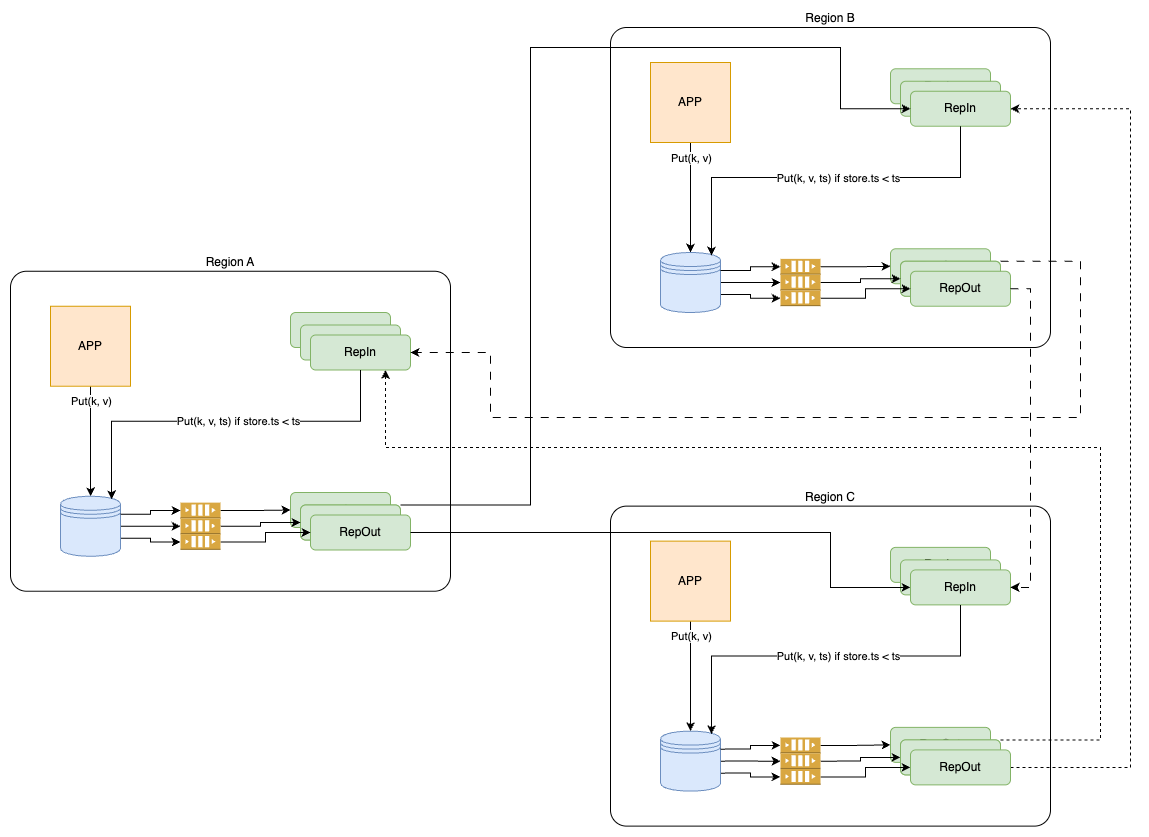

The diagram above was exported from draw.io. Its source (the exported page's mxGraphModel, read from the mxfile embedded in the PNG):
<mxGraphModel dx="1018" dy="782" grid="1" gridSize="10" guides="1" tooltips="1" connect="1" arrows="0" fold="1" page="1" pageScale="1" pageWidth="850" pageHeight="1100" math="0" shadow="0">
  <root>
    <mxCell id="0" />
    <mxCell id="1" parent="0" />
    <mxCell id="2" value="Region A" style="rounded=1;whiteSpace=wrap;html=1;verticalAlign=bottom;labelPosition=center;verticalLabelPosition=top;align=center;arcSize=5;" vertex="1" parent="1">
      <mxGeometry x="160" y="2323.75" width="440" height="320" as="geometry" />
    </mxCell>
    <mxCell id="3" style="edgeStyle=orthogonalEdgeStyle;rounded=0;orthogonalLoop=1;jettySize=auto;html=1;exitX=0.5;exitY=1;exitDx=0;exitDy=0;entryX=0.5;entryY=0;entryDx=0;entryDy=0;" edge="1" source="5" target="8" parent="1">
      <mxGeometry relative="1" as="geometry" />
    </mxCell>
    <mxCell id="4" value="Put(k, v)" style="edgeLabel;html=1;align=center;verticalAlign=middle;resizable=0;points=[];" vertex="1" connectable="0" parent="3">
      <mxGeometry x="-0.1" relative="1" as="geometry">
        <mxPoint y="-35" as="offset" />
      </mxGeometry>
    </mxCell>
    <mxCell id="5" value="APP" style="whiteSpace=wrap;html=1;aspect=fixed;fillColor=#ffe6cc;strokeColor=#d79b00;" vertex="1" parent="1">
      <mxGeometry x="200" y="2358.75" width="80" height="80" as="geometry" />
    </mxCell>
    <mxCell id="6" style="edgeStyle=orthogonalEdgeStyle;rounded=0;orthogonalLoop=1;jettySize=auto;html=1;exitX=1;exitY=0.5;exitDx=0;exitDy=0;" edge="1" source="8" target="22" parent="1">
      <mxGeometry relative="1" as="geometry" />
    </mxCell>
    <mxCell id="7" style="edgeStyle=orthogonalEdgeStyle;rounded=0;orthogonalLoop=1;jettySize=auto;html=1;exitX=1;exitY=0.7;exitDx=0;exitDy=0;" edge="1" source="8" target="24" parent="1">
      <mxGeometry relative="1" as="geometry" />
    </mxCell>
    <mxCell id="8" value="" style="shape=datastore;whiteSpace=wrap;html=1;fillColor=#dae8fc;strokeColor=#6c8ebf;" vertex="1" parent="1">
      <mxGeometry x="210" y="2548.75" width="60" height="60" as="geometry" />
    </mxCell>
    <mxCell id="9" value="RepIn" style="rounded=1;whiteSpace=wrap;html=1;fillColor=#d5e8d4;strokeColor=#82b366;" vertex="1" parent="1">
      <mxGeometry x="440" y="2365" width="100" height="35" as="geometry" />
    </mxCell>
    <mxCell id="10" value="RepOut" style="rounded=1;whiteSpace=wrap;html=1;fillColor=#d5e8d4;strokeColor=#82b366;" vertex="1" parent="1">
      <mxGeometry x="440" y="2545" width="100" height="35" as="geometry" />
    </mxCell>
    <mxCell id="11" value="RepIn" style="rounded=1;whiteSpace=wrap;html=1;fillColor=#d5e8d4;strokeColor=#82b366;" vertex="1" parent="1">
      <mxGeometry x="450" y="2377.5" width="100" height="35" as="geometry" />
    </mxCell>
    <mxCell id="12" value="RepIn" style="rounded=1;whiteSpace=wrap;html=1;fillColor=#d5e8d4;strokeColor=#82b366;" vertex="1" parent="1">
      <mxGeometry x="460" y="2387.5" width="100" height="35" as="geometry" />
    </mxCell>
    <mxCell id="13" value="RepOut" style="rounded=1;whiteSpace=wrap;html=1;fillColor=#d5e8d4;strokeColor=#82b366;" vertex="1" parent="1">
      <mxGeometry x="450" y="2557.5" width="100" height="35" as="geometry" />
    </mxCell>
    <mxCell id="14" value="RepOut" style="rounded=1;whiteSpace=wrap;html=1;fillColor=#d5e8d4;strokeColor=#82b366;" vertex="1" parent="1">
      <mxGeometry x="450" y="2557.5" width="100" height="35" as="geometry" />
    </mxCell>
    <mxCell id="15" value="RepOut" style="rounded=1;whiteSpace=wrap;html=1;fillColor=#d5e8d4;strokeColor=#82b366;" vertex="1" parent="1">
      <mxGeometry x="460" y="2567.5" width="100" height="35" as="geometry" />
    </mxCell>
    <mxCell id="16" style="edgeStyle=orthogonalEdgeStyle;rounded=0;orthogonalLoop=1;jettySize=auto;html=1;exitX=0.5;exitY=1;exitDx=0;exitDy=0;entryX=0.85;entryY=0.05;entryDx=0;entryDy=0;entryPerimeter=0;" edge="1" source="12" target="8" parent="1">
      <mxGeometry relative="1" as="geometry">
        <Array as="points">
          <mxPoint x="510" y="2473.75" />
          <mxPoint x="261" y="2473.75" />
        </Array>
      </mxGeometry>
    </mxCell>
    <mxCell id="17" value="Put(k, v, ts) if store.ts &amp;lt; ts" style="edgeLabel;html=1;align=center;verticalAlign=middle;resizable=0;points=[];" vertex="1" connectable="0" parent="16">
      <mxGeometry x="-0.0816" relative="1" as="geometry">
        <mxPoint as="offset" />
      </mxGeometry>
    </mxCell>
    <mxCell id="18" style="edgeStyle=orthogonalEdgeStyle;rounded=0;orthogonalLoop=1;jettySize=auto;html=1;exitX=1;exitY=0.5;exitDx=0;exitDy=0;exitPerimeter=0;entryX=0;entryY=0.5;entryDx=0;entryDy=0;" edge="1" source="19" target="10" parent="1">
      <mxGeometry relative="1" as="geometry" />
    </mxCell>
    <mxCell id="19" value="" style="outlineConnect=0;dashed=0;verticalLabelPosition=bottom;verticalAlign=top;align=center;html=1;shape=mxgraph.aws3.queue;fillColor=#D9A741;gradientColor=none;" vertex="1" parent="1">
      <mxGeometry x="330" y="2555.13" width="40" height="15.75" as="geometry" />
    </mxCell>
    <mxCell id="20" style="edgeStyle=orthogonalEdgeStyle;rounded=0;orthogonalLoop=1;jettySize=auto;html=1;exitX=1;exitY=0.3;exitDx=0;exitDy=0;entryX=0;entryY=0.5;entryDx=0;entryDy=0;entryPerimeter=0;" edge="1" source="8" target="19" parent="1">
      <mxGeometry relative="1" as="geometry" />
    </mxCell>
    <mxCell id="21" style="edgeStyle=orthogonalEdgeStyle;rounded=0;orthogonalLoop=1;jettySize=auto;html=1;exitX=1;exitY=0.5;exitDx=0;exitDy=0;exitPerimeter=0;entryX=0;entryY=0.5;entryDx=0;entryDy=0;" edge="1" source="22" target="14" parent="1">
      <mxGeometry relative="1" as="geometry" />
    </mxCell>
    <mxCell id="22" value="" style="outlineConnect=0;dashed=0;verticalLabelPosition=bottom;verticalAlign=top;align=center;html=1;shape=mxgraph.aws3.queue;fillColor=#D9A741;gradientColor=none;" vertex="1" parent="1">
      <mxGeometry x="330" y="2570.88" width="40" height="15.75" as="geometry" />
    </mxCell>
    <mxCell id="23" style="edgeStyle=orthogonalEdgeStyle;rounded=0;orthogonalLoop=1;jettySize=auto;html=1;exitX=1;exitY=0.5;exitDx=0;exitDy=0;exitPerimeter=0;entryX=0;entryY=0.5;entryDx=0;entryDy=0;" edge="1" source="24" target="15" parent="1">
      <mxGeometry relative="1" as="geometry" />
    </mxCell>
    <mxCell id="24" value="" style="outlineConnect=0;dashed=0;verticalLabelPosition=bottom;verticalAlign=top;align=center;html=1;shape=mxgraph.aws3.queue;fillColor=#D9A741;gradientColor=none;" vertex="1" parent="1">
      <mxGeometry x="330" y="2586.63" width="40" height="15.75" as="geometry" />
    </mxCell>
    <mxCell id="25" value="Region B" style="rounded=1;whiteSpace=wrap;html=1;verticalAlign=bottom;labelPosition=center;verticalLabelPosition=top;align=center;arcSize=5;" vertex="1" parent="1">
      <mxGeometry x="760" y="2080" width="440" height="320" as="geometry" />
    </mxCell>
    <mxCell id="26" style="edgeStyle=orthogonalEdgeStyle;rounded=0;orthogonalLoop=1;jettySize=auto;html=1;exitX=0.5;exitY=1;exitDx=0;exitDy=0;entryX=0.5;entryY=0;entryDx=0;entryDy=0;" edge="1" source="28" target="31" parent="1">
      <mxGeometry relative="1" as="geometry" />
    </mxCell>
    <mxCell id="27" value="Put(k, v)" style="edgeLabel;html=1;align=center;verticalAlign=middle;resizable=0;points=[];" vertex="1" connectable="0" parent="26">
      <mxGeometry x="-0.1" relative="1" as="geometry">
        <mxPoint y="-35" as="offset" />
      </mxGeometry>
    </mxCell>
    <mxCell id="28" value="APP" style="whiteSpace=wrap;html=1;aspect=fixed;fillColor=#ffe6cc;strokeColor=#d79b00;" vertex="1" parent="1">
      <mxGeometry x="800" y="2115" width="80" height="80" as="geometry" />
    </mxCell>
    <mxCell id="29" style="edgeStyle=orthogonalEdgeStyle;rounded=0;orthogonalLoop=1;jettySize=auto;html=1;exitX=1;exitY=0.5;exitDx=0;exitDy=0;" edge="1" source="31" target="45" parent="1">
      <mxGeometry relative="1" as="geometry" />
    </mxCell>
    <mxCell id="30" style="edgeStyle=orthogonalEdgeStyle;rounded=0;orthogonalLoop=1;jettySize=auto;html=1;exitX=1;exitY=0.7;exitDx=0;exitDy=0;" edge="1" source="31" target="47" parent="1">
      <mxGeometry relative="1" as="geometry" />
    </mxCell>
    <mxCell id="31" value="" style="shape=datastore;whiteSpace=wrap;html=1;fillColor=#dae8fc;strokeColor=#6c8ebf;" vertex="1" parent="1">
      <mxGeometry x="810" y="2305" width="60" height="60" as="geometry" />
    </mxCell>
    <mxCell id="32" value="RepIn" style="rounded=1;whiteSpace=wrap;html=1;fillColor=#d5e8d4;strokeColor=#82b366;" vertex="1" parent="1">
      <mxGeometry x="1040" y="2121.25" width="100" height="35" as="geometry" />
    </mxCell>
    <mxCell id="33" value="RepOut" style="rounded=1;whiteSpace=wrap;html=1;fillColor=#d5e8d4;strokeColor=#82b366;" vertex="1" parent="1">
      <mxGeometry x="1040" y="2301.25" width="100" height="35" as="geometry" />
    </mxCell>
    <mxCell id="34" value="RepIn" style="rounded=1;whiteSpace=wrap;html=1;fillColor=#d5e8d4;strokeColor=#82b366;" vertex="1" parent="1">
      <mxGeometry x="1050" y="2133.75" width="100" height="35" as="geometry" />
    </mxCell>
    <mxCell id="35" value="RepIn" style="rounded=1;whiteSpace=wrap;html=1;fillColor=#d5e8d4;strokeColor=#82b366;" vertex="1" parent="1">
      <mxGeometry x="1060" y="2143.75" width="100" height="35" as="geometry" />
    </mxCell>
    <mxCell id="36" value="RepOut" style="rounded=1;whiteSpace=wrap;html=1;fillColor=#d5e8d4;strokeColor=#82b366;" vertex="1" parent="1">
      <mxGeometry x="1050" y="2313.75" width="100" height="35" as="geometry" />
    </mxCell>
    <mxCell id="37" value="RepOut" style="rounded=1;whiteSpace=wrap;html=1;fillColor=#d5e8d4;strokeColor=#82b366;" vertex="1" parent="1">
      <mxGeometry x="1050" y="2313.75" width="100" height="35" as="geometry" />
    </mxCell>
    <mxCell id="38" value="RepOut" style="rounded=1;whiteSpace=wrap;html=1;fillColor=#d5e8d4;strokeColor=#82b366;" vertex="1" parent="1">
      <mxGeometry x="1060" y="2323.75" width="100" height="35" as="geometry" />
    </mxCell>
    <mxCell id="39" style="edgeStyle=orthogonalEdgeStyle;rounded=0;orthogonalLoop=1;jettySize=auto;html=1;exitX=0.5;exitY=1;exitDx=0;exitDy=0;entryX=0.85;entryY=0.05;entryDx=0;entryDy=0;entryPerimeter=0;" edge="1" source="35" target="31" parent="1">
      <mxGeometry relative="1" as="geometry">
        <Array as="points">
          <mxPoint x="1110" y="2230" />
          <mxPoint x="861" y="2230" />
        </Array>
      </mxGeometry>
    </mxCell>
    <mxCell id="40" value="Put(k, v, ts) if store.ts &amp;lt; ts" style="edgeLabel;html=1;align=center;verticalAlign=middle;resizable=0;points=[];" vertex="1" connectable="0" parent="39">
      <mxGeometry x="-0.0816" relative="1" as="geometry">
        <mxPoint as="offset" />
      </mxGeometry>
    </mxCell>
    <mxCell id="41" style="edgeStyle=orthogonalEdgeStyle;rounded=0;orthogonalLoop=1;jettySize=auto;html=1;exitX=1;exitY=0.5;exitDx=0;exitDy=0;exitPerimeter=0;entryX=0;entryY=0.5;entryDx=0;entryDy=0;" edge="1" source="42" target="33" parent="1">
      <mxGeometry relative="1" as="geometry" />
    </mxCell>
    <mxCell id="42" value="" style="outlineConnect=0;dashed=0;verticalLabelPosition=bottom;verticalAlign=top;align=center;html=1;shape=mxgraph.aws3.queue;fillColor=#D9A741;gradientColor=none;" vertex="1" parent="1">
      <mxGeometry x="930" y="2311.38" width="40" height="15.75" as="geometry" />
    </mxCell>
    <mxCell id="43" style="edgeStyle=orthogonalEdgeStyle;rounded=0;orthogonalLoop=1;jettySize=auto;html=1;exitX=1;exitY=0.3;exitDx=0;exitDy=0;entryX=0;entryY=0.5;entryDx=0;entryDy=0;entryPerimeter=0;" edge="1" source="31" target="42" parent="1">
      <mxGeometry relative="1" as="geometry" />
    </mxCell>
    <mxCell id="44" style="edgeStyle=orthogonalEdgeStyle;rounded=0;orthogonalLoop=1;jettySize=auto;html=1;exitX=1;exitY=0.5;exitDx=0;exitDy=0;exitPerimeter=0;entryX=0;entryY=0.5;entryDx=0;entryDy=0;" edge="1" source="45" target="37" parent="1">
      <mxGeometry relative="1" as="geometry" />
    </mxCell>
    <mxCell id="45" value="" style="outlineConnect=0;dashed=0;verticalLabelPosition=bottom;verticalAlign=top;align=center;html=1;shape=mxgraph.aws3.queue;fillColor=#D9A741;gradientColor=none;" vertex="1" parent="1">
      <mxGeometry x="930" y="2327.13" width="40" height="15.75" as="geometry" />
    </mxCell>
    <mxCell id="46" style="edgeStyle=orthogonalEdgeStyle;rounded=0;orthogonalLoop=1;jettySize=auto;html=1;exitX=1;exitY=0.5;exitDx=0;exitDy=0;exitPerimeter=0;entryX=0;entryY=0.5;entryDx=0;entryDy=0;" edge="1" source="47" target="38" parent="1">
      <mxGeometry relative="1" as="geometry" />
    </mxCell>
    <mxCell id="47" value="" style="outlineConnect=0;dashed=0;verticalLabelPosition=bottom;verticalAlign=top;align=center;html=1;shape=mxgraph.aws3.queue;fillColor=#D9A741;gradientColor=none;" vertex="1" parent="1">
      <mxGeometry x="930" y="2342.88" width="40" height="15.75" as="geometry" />
    </mxCell>
    <mxCell id="48" value="Region C" style="rounded=1;whiteSpace=wrap;html=1;verticalAlign=bottom;labelPosition=center;verticalLabelPosition=top;align=center;arcSize=5;" vertex="1" parent="1">
      <mxGeometry x="760" y="2558.63" width="440" height="320" as="geometry" />
    </mxCell>
    <mxCell id="49" style="edgeStyle=orthogonalEdgeStyle;rounded=0;orthogonalLoop=1;jettySize=auto;html=1;exitX=0.5;exitY=1;exitDx=0;exitDy=0;entryX=0.5;entryY=0;entryDx=0;entryDy=0;" edge="1" source="51" target="54" parent="1">
      <mxGeometry relative="1" as="geometry" />
    </mxCell>
    <mxCell id="50" value="Put(k, v)" style="edgeLabel;html=1;align=center;verticalAlign=middle;resizable=0;points=[];" vertex="1" connectable="0" parent="49">
      <mxGeometry x="-0.1" relative="1" as="geometry">
        <mxPoint y="-35" as="offset" />
      </mxGeometry>
    </mxCell>
    <mxCell id="51" value="APP" style="whiteSpace=wrap;html=1;aspect=fixed;fillColor=#ffe6cc;strokeColor=#d79b00;" vertex="1" parent="1">
      <mxGeometry x="800" y="2593.63" width="80" height="80" as="geometry" />
    </mxCell>
    <mxCell id="52" style="edgeStyle=orthogonalEdgeStyle;rounded=0;orthogonalLoop=1;jettySize=auto;html=1;exitX=1;exitY=0.5;exitDx=0;exitDy=0;" edge="1" source="54" target="70" parent="1">
      <mxGeometry relative="1" as="geometry" />
    </mxCell>
    <mxCell id="53" style="edgeStyle=orthogonalEdgeStyle;rounded=0;orthogonalLoop=1;jettySize=auto;html=1;exitX=1;exitY=0.7;exitDx=0;exitDy=0;" edge="1" source="54" target="72" parent="1">
      <mxGeometry relative="1" as="geometry" />
    </mxCell>
    <mxCell id="54" value="" style="shape=datastore;whiteSpace=wrap;html=1;fillColor=#dae8fc;strokeColor=#6c8ebf;" vertex="1" parent="1">
      <mxGeometry x="810" y="2783.63" width="60" height="60" as="geometry" />
    </mxCell>
    <mxCell id="55" value="RepIn" style="rounded=1;whiteSpace=wrap;html=1;fillColor=#d5e8d4;strokeColor=#82b366;" vertex="1" parent="1">
      <mxGeometry x="1040" y="2599.88" width="100" height="35" as="geometry" />
    </mxCell>
    <mxCell id="56" value="RepOut" style="rounded=1;whiteSpace=wrap;html=1;fillColor=#d5e8d4;strokeColor=#82b366;" vertex="1" parent="1">
      <mxGeometry x="1040" y="2779.88" width="100" height="35" as="geometry" />
    </mxCell>
    <mxCell id="57" value="RepIn" style="rounded=1;whiteSpace=wrap;html=1;fillColor=#d5e8d4;strokeColor=#82b366;" vertex="1" parent="1">
      <mxGeometry x="1050" y="2612.38" width="100" height="35" as="geometry" />
    </mxCell>
    <mxCell id="58" value="RepIn" style="rounded=1;whiteSpace=wrap;html=1;fillColor=#d5e8d4;strokeColor=#82b366;" vertex="1" parent="1">
      <mxGeometry x="1060" y="2622.38" width="100" height="35" as="geometry" />
    </mxCell>
    <mxCell id="59" value="RepOut" style="rounded=1;whiteSpace=wrap;html=1;fillColor=#d5e8d4;strokeColor=#82b366;" vertex="1" parent="1">
      <mxGeometry x="1050" y="2792.38" width="100" height="35" as="geometry" />
    </mxCell>
    <mxCell id="60" style="edgeStyle=orthogonalEdgeStyle;rounded=0;orthogonalLoop=1;jettySize=auto;html=1;exitX=1;exitY=0;exitDx=0;exitDy=0;entryX=0.75;entryY=1;entryDx=0;entryDy=0;dashed=1;" edge="1" source="61" target="12" parent="1">
      <mxGeometry relative="1" as="geometry">
        <Array as="points">
          <mxPoint x="1250" y="2792" />
          <mxPoint x="1250" y="2500" />
          <mxPoint x="535" y="2500" />
        </Array>
      </mxGeometry>
    </mxCell>
    <mxCell id="61" value="RepOut" style="rounded=1;whiteSpace=wrap;html=1;fillColor=#d5e8d4;strokeColor=#82b366;" vertex="1" parent="1">
      <mxGeometry x="1050" y="2792.38" width="100" height="35" as="geometry" />
    </mxCell>
    <mxCell id="62" style="edgeStyle=orthogonalEdgeStyle;rounded=0;orthogonalLoop=1;jettySize=auto;html=1;exitX=1;exitY=0.5;exitDx=0;exitDy=0;entryX=1;entryY=0.5;entryDx=0;entryDy=0;dashed=1;" edge="1" source="63" target="35" parent="1">
      <mxGeometry relative="1" as="geometry">
        <Array as="points">
          <mxPoint x="1280" y="2820" />
          <mxPoint x="1280" y="2161" />
        </Array>
      </mxGeometry>
    </mxCell>
    <mxCell id="63" value="RepOut" style="rounded=1;whiteSpace=wrap;html=1;fillColor=#d5e8d4;strokeColor=#82b366;" vertex="1" parent="1">
      <mxGeometry x="1060" y="2802.38" width="100" height="35" as="geometry" />
    </mxCell>
    <mxCell id="64" style="edgeStyle=orthogonalEdgeStyle;rounded=0;orthogonalLoop=1;jettySize=auto;html=1;exitX=0.5;exitY=1;exitDx=0;exitDy=0;entryX=0.85;entryY=0.05;entryDx=0;entryDy=0;entryPerimeter=0;" edge="1" source="58" target="54" parent="1">
      <mxGeometry relative="1" as="geometry">
        <Array as="points">
          <mxPoint x="1110" y="2708.63" />
          <mxPoint x="861" y="2708.63" />
        </Array>
      </mxGeometry>
    </mxCell>
    <mxCell id="65" value="Put(k, v, ts) if store.ts &amp;lt; ts" style="edgeLabel;html=1;align=center;verticalAlign=middle;resizable=0;points=[];" vertex="1" connectable="0" parent="64">
      <mxGeometry x="-0.0816" relative="1" as="geometry">
        <mxPoint as="offset" />
      </mxGeometry>
    </mxCell>
    <mxCell id="66" style="edgeStyle=orthogonalEdgeStyle;rounded=0;orthogonalLoop=1;jettySize=auto;html=1;exitX=1;exitY=0.5;exitDx=0;exitDy=0;exitPerimeter=0;entryX=0;entryY=0.5;entryDx=0;entryDy=0;" edge="1" source="67" target="56" parent="1">
      <mxGeometry relative="1" as="geometry" />
    </mxCell>
    <mxCell id="67" value="" style="outlineConnect=0;dashed=0;verticalLabelPosition=bottom;verticalAlign=top;align=center;html=1;shape=mxgraph.aws3.queue;fillColor=#D9A741;gradientColor=none;" vertex="1" parent="1">
      <mxGeometry x="930" y="2790.01" width="40" height="15.75" as="geometry" />
    </mxCell>
    <mxCell id="68" style="edgeStyle=orthogonalEdgeStyle;rounded=0;orthogonalLoop=1;jettySize=auto;html=1;exitX=1;exitY=0.3;exitDx=0;exitDy=0;entryX=0;entryY=0.5;entryDx=0;entryDy=0;entryPerimeter=0;" edge="1" source="54" target="67" parent="1">
      <mxGeometry relative="1" as="geometry" />
    </mxCell>
    <mxCell id="69" style="edgeStyle=orthogonalEdgeStyle;rounded=0;orthogonalLoop=1;jettySize=auto;html=1;exitX=1;exitY=0.5;exitDx=0;exitDy=0;exitPerimeter=0;entryX=0;entryY=0.5;entryDx=0;entryDy=0;" edge="1" source="70" target="61" parent="1">
      <mxGeometry relative="1" as="geometry" />
    </mxCell>
    <mxCell id="70" value="" style="outlineConnect=0;dashed=0;verticalLabelPosition=bottom;verticalAlign=top;align=center;html=1;shape=mxgraph.aws3.queue;fillColor=#D9A741;gradientColor=none;" vertex="1" parent="1">
      <mxGeometry x="930" y="2805.76" width="40" height="15.75" as="geometry" />
    </mxCell>
    <mxCell id="71" style="edgeStyle=orthogonalEdgeStyle;rounded=0;orthogonalLoop=1;jettySize=auto;html=1;exitX=1;exitY=0.5;exitDx=0;exitDy=0;exitPerimeter=0;entryX=0;entryY=0.5;entryDx=0;entryDy=0;" edge="1" source="72" target="63" parent="1">
      <mxGeometry relative="1" as="geometry" />
    </mxCell>
    <mxCell id="72" value="" style="outlineConnect=0;dashed=0;verticalLabelPosition=bottom;verticalAlign=top;align=center;html=1;shape=mxgraph.aws3.queue;fillColor=#D9A741;gradientColor=none;" vertex="1" parent="1">
      <mxGeometry x="930" y="2821.51" width="40" height="15.75" as="geometry" />
    </mxCell>
    <mxCell id="73" style="edgeStyle=orthogonalEdgeStyle;rounded=0;orthogonalLoop=1;jettySize=auto;html=1;exitX=1;exitY=0;exitDx=0;exitDy=0;entryX=0;entryY=0.5;entryDx=0;entryDy=0;" edge="1" source="14" target="35" parent="1">
      <mxGeometry relative="1" as="geometry">
        <Array as="points">
          <mxPoint x="680" y="2558" />
          <mxPoint x="680" y="2100" />
          <mxPoint x="990" y="2100" />
          <mxPoint x="990" y="2161" />
        </Array>
      </mxGeometry>
    </mxCell>
    <mxCell id="74" style="edgeStyle=orthogonalEdgeStyle;rounded=0;orthogonalLoop=1;jettySize=auto;html=1;exitX=1;exitY=0.5;exitDx=0;exitDy=0;entryX=0;entryY=0.5;entryDx=0;entryDy=0;" edge="1" source="15" target="58" parent="1">
      <mxGeometry relative="1" as="geometry">
        <Array as="points">
          <mxPoint x="980" y="2585" />
          <mxPoint x="980" y="2640" />
        </Array>
      </mxGeometry>
    </mxCell>
    <mxCell id="75" style="edgeStyle=orthogonalEdgeStyle;rounded=0;orthogonalLoop=1;jettySize=auto;html=1;exitX=1;exitY=0;exitDx=0;exitDy=0;entryX=1;entryY=0.5;entryDx=0;entryDy=0;dashed=1;dashPattern=8 8;" edge="1" source="37" target="12" parent="1">
      <mxGeometry relative="1" as="geometry">
        <Array as="points">
          <mxPoint x="1230" y="2314" />
          <mxPoint x="1230" y="2470" />
          <mxPoint x="640" y="2470" />
          <mxPoint x="640" y="2405" />
        </Array>
      </mxGeometry>
    </mxCell>
    <mxCell id="76" style="edgeStyle=orthogonalEdgeStyle;rounded=0;orthogonalLoop=1;jettySize=auto;html=1;exitX=1;exitY=0.5;exitDx=0;exitDy=0;entryX=1;entryY=0.5;entryDx=0;entryDy=0;dashed=1;dashPattern=8 8;" edge="1" source="38" target="58" parent="1">
      <mxGeometry relative="1" as="geometry" />
    </mxCell>
  </root>
</mxGraphModel>